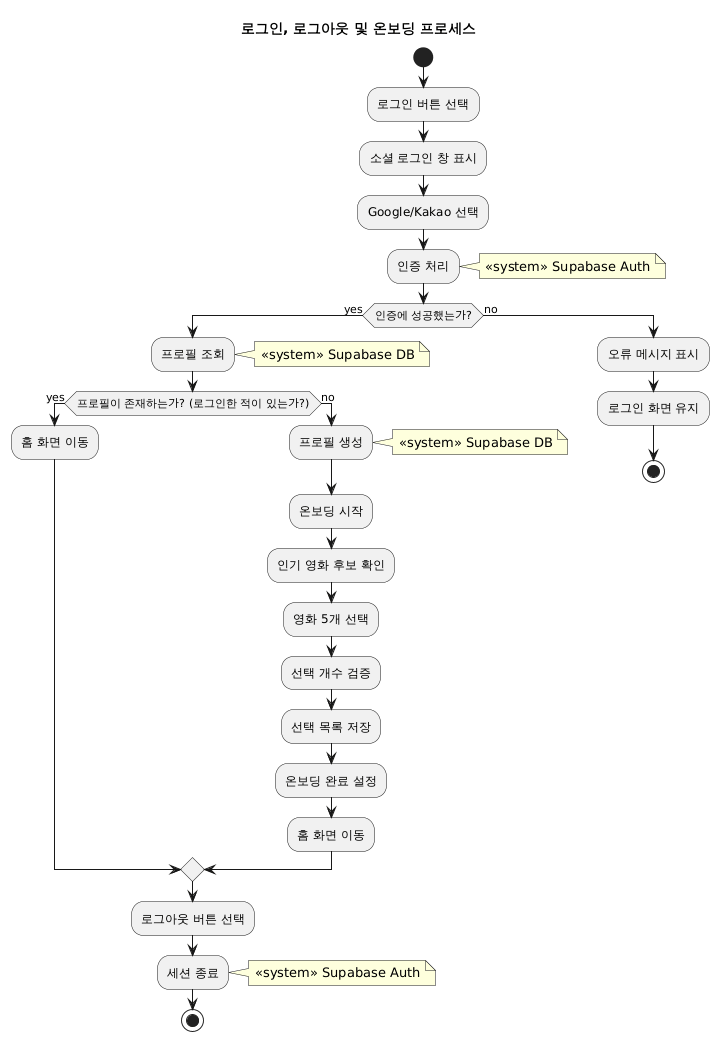

The diagram above was rendered by PlantUML. Its source (embedded in the PNG):
@startuml
title 로그인, 로그아웃 및 온보딩 프로세스
skinparam shadowing false
skinparam backgroundColor white

start

:로그인 버튼 선택;
:소셜 로그인 창 표시;
:Google/Kakao 선택;
:인증 처리;
note right: «system» Supabase Auth

if (인증에 성공했는가?) then (yes)
  :프로필 조회;
  note right: «system» Supabase DB

  if (프로필이 존재하는가? (로그인한 적이 있는가?)) then (yes)
    :홈 화면 이동;
  else (no)
    :프로필 생성;
    note right: «system» Supabase DB

    :온보딩 시작;
    :인기 영화 후보 확인;
    :영화 5개 선택;
    :선택 개수 검증;
    :선택 목록 저장;
    :온보딩 완료 설정;
    :홈 화면 이동;
  endif

  :로그아웃 버튼 선택;
  :세션 종료;
  note right: «system» Supabase Auth

  stop
else (no)
  :오류 메시지 표시;
  :로그인 화면 유지;
  stop
endif

@enduml